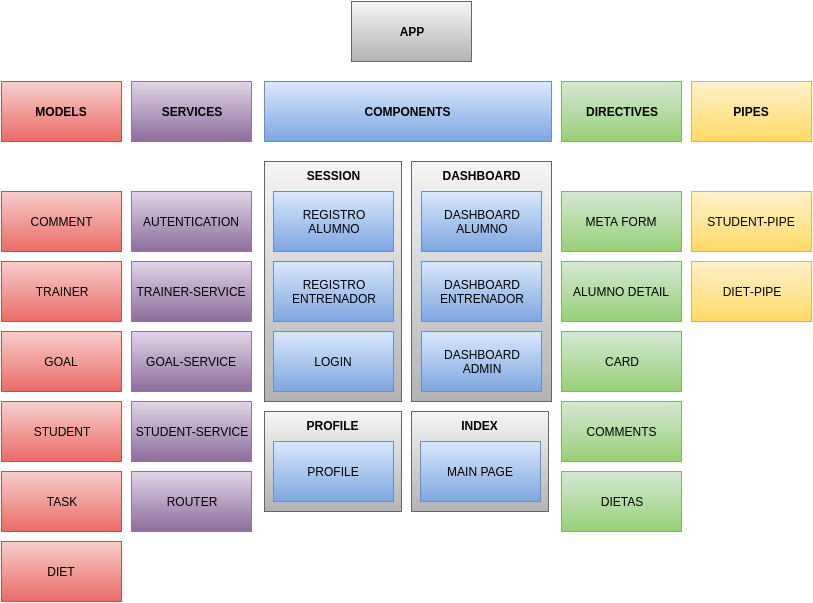

The diagram above was exported from draw.io. Its source (the exported page's mxGraphModel, read from the mxfile embedded in the PNG):
<mxGraphModel dx="1194" dy="768" grid="1" gridSize="10" guides="1" tooltips="1" connect="1" arrows="1" fold="1" page="1" pageScale="1" pageWidth="826" pageHeight="1169" background="#ffffff" math="0" shadow="0">
  <root>
    <mxCell id="0" />
    <mxCell id="1" parent="0" />
    <mxCell id="31" value="PROFILE" style="whiteSpace=wrap;html=1;strokeWidth=1;fontStyle=1;plain-gray;verticalAlign=top;" parent="1" vertex="1">
      <mxGeometry x="273" y="490" width="137" height="100" as="geometry" />
    </mxCell>
    <mxCell id="35" value="SESSION" style="whiteSpace=wrap;html=1;strokeWidth=1;fontStyle=1;plain-gray;verticalAlign=top;" parent="1" vertex="1">
      <mxGeometry x="273" y="240" width="137" height="240" as="geometry" />
    </mxCell>
    <mxCell id="2" value="APP" style="whiteSpace=wrap;html=1;strokeWidth=1;plain-gray;fontStyle=1" parent="1" vertex="1">
      <mxGeometry x="360" y="80" width="120" height="60" as="geometry" />
    </mxCell>
    <mxCell id="3" value="COMPONENTS" style="whiteSpace=wrap;html=1;strokeWidth=1;plain-blue;fontStyle=1" parent="1" vertex="1">
      <mxGeometry x="273" y="160" width="287" height="60" as="geometry" />
    </mxCell>
    <mxCell id="4" value="MODELS" style="whiteSpace=wrap;html=1;strokeWidth=1;plain-red;fontStyle=1" parent="1" vertex="1">
      <mxGeometry x="10" y="160" width="120" height="60" as="geometry" />
    </mxCell>
    <mxCell id="5" value="SERVICES" style="whiteSpace=wrap;html=1;strokeWidth=1;plain-purple;fontStyle=1" parent="1" vertex="1">
      <mxGeometry x="140" y="160" width="120" height="60" as="geometry" />
    </mxCell>
    <mxCell id="6" value="PIPES" style="whiteSpace=wrap;html=1;strokeWidth=1;plain-yellow;fontStyle=1" parent="1" vertex="1">
      <mxGeometry x="700" y="160" width="120" height="60" as="geometry" />
    </mxCell>
    <mxCell id="7" value="AUTENTICATION" style="whiteSpace=wrap;html=1;strokeWidth=1;plain-purple" parent="1" vertex="1">
      <mxGeometry x="140" y="270" width="120" height="60" as="geometry" />
    </mxCell>
    <mxCell id="8" value="ROUTER" style="whiteSpace=wrap;html=1;strokeWidth=1;plain-purple" parent="1" vertex="1">
      <mxGeometry x="140" y="550" width="120" height="60" as="geometry" />
    </mxCell>
    <mxCell id="10" value="STUDENT-SERVICE" style="whiteSpace=wrap;html=1;strokeWidth=1;plain-purple" parent="1" vertex="1">
      <mxGeometry x="140" y="480" width="120" height="60" as="geometry" />
    </mxCell>
    <mxCell id="11" value="GOAL-SERVICE&lt;br&gt;" style="whiteSpace=wrap;html=1;strokeWidth=1;plain-purple" parent="1" vertex="1">
      <mxGeometry x="140" y="410" width="120" height="60" as="geometry" />
    </mxCell>
    <mxCell id="12" value="TRAINER-SERVICE&lt;br&gt;" style="whiteSpace=wrap;html=1;strokeWidth=1;plain-purple" parent="1" vertex="1">
      <mxGeometry x="140" y="340" width="120" height="60" as="geometry" />
    </mxCell>
    <mxCell id="13" value="DIET" style="whiteSpace=wrap;html=1;strokeWidth=1;plain-red" parent="1" vertex="1">
      <mxGeometry x="10" y="620" width="120" height="60" as="geometry" />
    </mxCell>
    <mxCell id="14" value="STUDENT" style="whiteSpace=wrap;html=1;strokeWidth=1;plain-red" parent="1" vertex="1">
      <mxGeometry x="10" y="480" width="120" height="60" as="geometry" />
    </mxCell>
    <mxCell id="15" value="TRAINER" style="whiteSpace=wrap;html=1;strokeWidth=1;plain-red" parent="1" vertex="1">
      <mxGeometry x="10" y="340" width="120" height="60" as="geometry" />
    </mxCell>
    <mxCell id="16" value="COMMENT" style="whiteSpace=wrap;html=1;strokeWidth=1;plain-red" parent="1" vertex="1">
      <mxGeometry x="10" y="270" width="120" height="60" as="geometry" />
    </mxCell>
    <mxCell id="17" value="TASK" style="whiteSpace=wrap;html=1;strokeWidth=1;plain-red" parent="1" vertex="1">
      <mxGeometry x="10" y="550" width="120" height="60" as="geometry" />
    </mxCell>
    <mxCell id="18" value="GOAL" style="whiteSpace=wrap;html=1;strokeWidth=1;plain-red" parent="1" vertex="1">
      <mxGeometry x="10" y="410" width="120" height="60" as="geometry" />
    </mxCell>
    <mxCell id="20" value="STUDENT-PIPE" style="whiteSpace=wrap;html=1;strokeWidth=1;plain-yellow" parent="1" vertex="1">
      <mxGeometry x="700" y="270" width="120" height="60" as="geometry" />
    </mxCell>
    <mxCell id="21" value="DASHBOARD" style="whiteSpace=wrap;html=1;strokeWidth=1;fontStyle=1;plain-gray;verticalAlign=top;" parent="1" vertex="1">
      <mxGeometry x="420" y="240" width="140" height="240" as="geometry" />
    </mxCell>
    <mxCell id="22" value="DASHBOARD&lt;div&gt;ALUMNO&lt;/div&gt;" style="whiteSpace=wrap;html=1;strokeWidth=1;plain-blue;fontStyle=0" parent="1" vertex="1">
      <mxGeometry x="430" y="270" width="120" height="60" as="geometry" />
    </mxCell>
    <mxCell id="23" value="DASHBOARD&lt;div&gt;ENTRENADOR&lt;/div&gt;" style="whiteSpace=wrap;html=1;strokeWidth=1;plain-blue;fontStyle=0" parent="1" vertex="1">
      <mxGeometry x="430" y="340" width="120" height="60" as="geometry" />
    </mxCell>
    <mxCell id="24" value="DASHBOARD&lt;div&gt;ADMIN&lt;/div&gt;" style="whiteSpace=wrap;html=1;strokeWidth=1;plain-blue;fontStyle=0" parent="1" vertex="1">
      <mxGeometry x="430" y="410" width="120" height="60" as="geometry" />
    </mxCell>
    <mxCell id="25" value="LOGIN" style="whiteSpace=wrap;html=1;strokeWidth=1;plain-blue;fontStyle=0" parent="1" vertex="1">
      <mxGeometry x="282" y="410" width="120" height="60" as="geometry" />
    </mxCell>
    <mxCell id="26" value="REGISTRO&lt;div&gt;ALUMNO&lt;/div&gt;" style="whiteSpace=wrap;html=1;strokeWidth=1;plain-blue;fontStyle=0" parent="1" vertex="1">
      <mxGeometry x="282" y="270" width="120" height="60" as="geometry" />
    </mxCell>
    <mxCell id="28" value="REGISTRO&lt;div&gt;ENTRENADOR&lt;/div&gt;" style="whiteSpace=wrap;html=1;strokeWidth=1;plain-blue;fontStyle=0" parent="1" vertex="1">
      <mxGeometry x="282" y="340" width="120" height="60" as="geometry" />
    </mxCell>
    <mxCell id="29" value="META FORM" style="whiteSpace=wrap;html=1;strokeWidth=1;fontStyle=0;plain-green" parent="1" vertex="1">
      <mxGeometry x="570" y="270" width="120" height="60" as="geometry" />
    </mxCell>
    <mxCell id="30" value="ALUMNO DETAIL" style="whiteSpace=wrap;html=1;strokeWidth=1;fontStyle=0;plain-green" parent="1" vertex="1">
      <mxGeometry x="570" y="340" width="120" height="60" as="geometry" />
    </mxCell>
    <mxCell id="32" value="PROFILE" style="whiteSpace=wrap;html=1;strokeWidth=1;plain-blue;fontStyle=0" parent="1" vertex="1">
      <mxGeometry x="282" y="520" width="120" height="60" as="geometry" />
    </mxCell>
    <mxCell id="33" value="DIRECTIVES" style="whiteSpace=wrap;html=1;strokeWidth=1;fontStyle=1;plain-green" parent="1" vertex="1">
      <mxGeometry x="570" y="160" width="120" height="60" as="geometry" />
    </mxCell>
    <mxCell id="36" value="DIET&lt;span style=&quot;line-height: 1.2&quot;&gt;-PIPE&lt;/span&gt;" style="whiteSpace=wrap;html=1;strokeWidth=1;plain-yellow" parent="1" vertex="1">
      <mxGeometry x="700" y="340" width="120" height="60" as="geometry" />
    </mxCell>
    <mxCell id="37" value="INDEX" style="whiteSpace=wrap;html=1;strokeWidth=1;fontStyle=1;plain-gray;verticalAlign=top;" parent="1" vertex="1">
      <mxGeometry x="420" y="490" width="137" height="100" as="geometry" />
    </mxCell>
    <mxCell id="38" value="MAIN PAGE" style="whiteSpace=wrap;html=1;strokeWidth=1;plain-blue;fontStyle=0" parent="1" vertex="1">
      <mxGeometry x="429" y="520" width="120" height="60" as="geometry" />
    </mxCell>
    <mxCell id="39" value="CARD" style="whiteSpace=wrap;html=1;strokeWidth=1;fontStyle=0;plain-green" parent="1" vertex="1">
      <mxGeometry x="570" y="410" width="120" height="60" as="geometry" />
    </mxCell>
    <mxCell id="40" value="COMMENTS" style="whiteSpace=wrap;html=1;strokeWidth=1;fontStyle=0;plain-green" parent="1" vertex="1">
      <mxGeometry x="570" y="480" width="120" height="60" as="geometry" />
    </mxCell>
    <mxCell id="41" value="DIETAS" style="whiteSpace=wrap;html=1;strokeWidth=1;fontStyle=0;plain-green" parent="1" vertex="1">
      <mxGeometry x="570" y="550" width="120" height="60" as="geometry" />
    </mxCell>
  </root>
</mxGraphModel>